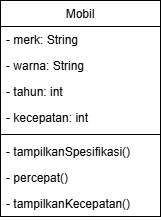

The diagram above was exported from draw.io. Its source (the exported page's mxGraphModel, read from the mxfile embedded in the PNG):
<mxGraphModel dx="229" dy="570" grid="1" gridSize="10" guides="1" tooltips="1" connect="1" arrows="1" fold="1" page="1" pageScale="1" pageWidth="827" pageHeight="1169" math="0" shadow="0">
  <root>
    <mxCell id="WIyWlLk6GJQsqaUBKTNV-0" />
    <mxCell id="WIyWlLk6GJQsqaUBKTNV-1" parent="WIyWlLk6GJQsqaUBKTNV-0" />
    <mxCell id="zkfFHV4jXpPFQw0GAbJ--0" parent="WIyWlLk6GJQsqaUBKTNV-1" style="swimlane;fontStyle=0;align=center;verticalAlign=top;childLayout=stackLayout;horizontal=1;startSize=26;horizontalStack=0;resizeParent=1;resizeLast=0;collapsible=1;marginBottom=0;rounded=0;shadow=0;strokeWidth=1;" value="Mobil" vertex="1">
      <mxGeometry height="216" width="160" x="220" y="120" as="geometry">
        <mxRectangle height="26" width="160" x="230" y="140" as="alternateBounds" />
      </mxGeometry>
    </mxCell>
    <mxCell id="zkfFHV4jXpPFQw0GAbJ--1" parent="zkfFHV4jXpPFQw0GAbJ--0" style="text;align=left;verticalAlign=top;spacingLeft=4;spacingRight=4;overflow=hidden;rotatable=0;points=[[0,0.5],[1,0.5]];portConstraint=eastwest;" value="- merk: String" vertex="1">
      <mxGeometry height="26" width="160" y="26" as="geometry" />
    </mxCell>
    <mxCell id="zkfFHV4jXpPFQw0GAbJ--2" parent="zkfFHV4jXpPFQw0GAbJ--0" style="text;align=left;verticalAlign=top;spacingLeft=4;spacingRight=4;overflow=hidden;rotatable=0;points=[[0,0.5],[1,0.5]];portConstraint=eastwest;rounded=0;shadow=0;html=0;" value="- warna: String" vertex="1">
      <mxGeometry height="26" width="160" y="52" as="geometry" />
    </mxCell>
    <mxCell id="zkfFHV4jXpPFQw0GAbJ--3" parent="zkfFHV4jXpPFQw0GAbJ--0" style="text;align=left;verticalAlign=top;spacingLeft=4;spacingRight=4;overflow=hidden;rotatable=0;points=[[0,0.5],[1,0.5]];portConstraint=eastwest;rounded=0;shadow=0;html=0;" value="- tahun: int" vertex="1">
      <mxGeometry height="26" width="160" y="78" as="geometry" />
    </mxCell>
    <mxCell id="Ka_d3WV1QI2vnrgBIdD--0" parent="zkfFHV4jXpPFQw0GAbJ--0" style="text;align=left;verticalAlign=top;spacingLeft=4;spacingRight=4;overflow=hidden;rotatable=0;points=[[0,0.5],[1,0.5]];portConstraint=eastwest;rounded=0;shadow=0;html=0;" value="- kecepatan: int" vertex="1">
      <mxGeometry height="26" width="160" y="104" as="geometry" />
    </mxCell>
    <mxCell id="zkfFHV4jXpPFQw0GAbJ--4" parent="zkfFHV4jXpPFQw0GAbJ--0" style="line;html=1;strokeWidth=1;align=left;verticalAlign=middle;spacingTop=-1;spacingLeft=3;spacingRight=3;rotatable=0;labelPosition=right;points=[];portConstraint=eastwest;" value="" vertex="1">
      <mxGeometry height="8" width="160" y="130" as="geometry" />
    </mxCell>
    <mxCell id="zkfFHV4jXpPFQw0GAbJ--5" parent="zkfFHV4jXpPFQw0GAbJ--0" style="text;align=left;verticalAlign=top;spacingLeft=4;spacingRight=4;overflow=hidden;rotatable=0;points=[[0,0.5],[1,0.5]];portConstraint=eastwest;" value="- tampilkanSpesifikasi()" vertex="1">
      <mxGeometry height="26" width="160" y="138" as="geometry" />
    </mxCell>
    <mxCell id="Ka_d3WV1QI2vnrgBIdD--2" parent="zkfFHV4jXpPFQw0GAbJ--0" style="text;align=left;verticalAlign=top;spacingLeft=4;spacingRight=4;overflow=hidden;rotatable=0;points=[[0,0.5],[1,0.5]];portConstraint=eastwest;" value="- percepat()" vertex="1">
      <mxGeometry height="26" width="160" y="164" as="geometry" />
    </mxCell>
    <mxCell id="Ka_d3WV1QI2vnrgBIdD--3" parent="zkfFHV4jXpPFQw0GAbJ--0" style="text;align=left;verticalAlign=top;spacingLeft=4;spacingRight=4;overflow=hidden;rotatable=0;points=[[0,0.5],[1,0.5]];portConstraint=eastwest;" value="- tampilkanKecepatan()" vertex="1">
      <mxGeometry height="26" width="160" y="190" as="geometry" />
    </mxCell>
  </root>
</mxGraphModel>